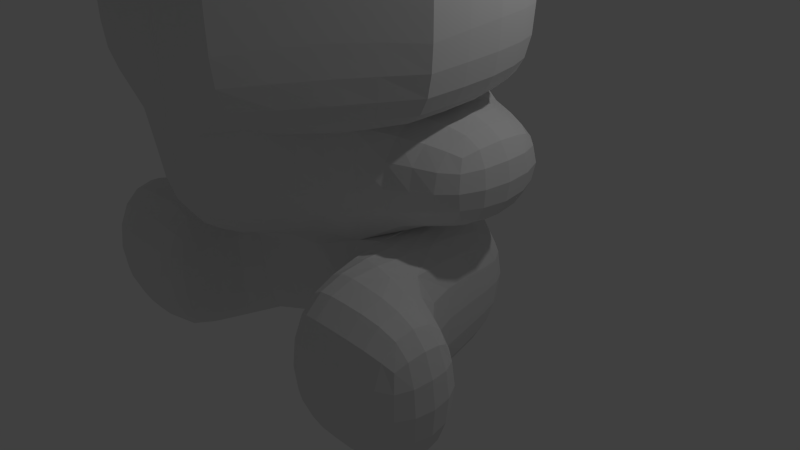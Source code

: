 # Source: dino.blend  (saved by Blender 2.68.0; exported with 4.5.12 LTS)
import bpy
from mathutils import Matrix  # noqa: F401  (used for matrix-valued properties, if any)

bpy.ops.wm.read_factory_settings(use_empty=True)
scene = bpy.context.scene
scene.name = 'Scene'

# ---- collections
col_collection_1 = bpy.data.collections.new('Collection 1'); scene.collection.children.link(col_collection_1)

# ---- materials (node trees are filled in below, after node groups)
mat_material = bpy.data.materials.new('Material')
mat_material.alpha_threshold = 0.0
mat_material.roughness = 0.5
mat_material.line_color = (0.0, 0.0, 0.0, 1.0)

# ---- material node trees

# ---- world
world_world = bpy.data.worlds.new('World'); scene.world = world_world
world_world.color = (0.05088, 0.05088, 0.05088)
world_world.use_sun_shadow = False
world_world.sun_shadow_jitter_overblur = 0.0
world_world.cycles.sampling_method = 'MANUAL'
world_world.cycles.sample_map_resolution = 256

# ---- cameras
cam_camera = bpy.data.cameras.new('Camera')
cam_camera.clip_end = 100.0
cam_camera.lens = 35.0
cam_camera.sensor_width = 32.0
cam_camera.sensor_height = 18.0
cam_camera.ortho_scale = 7.314
cam_camera.dof.focus_distance = 0.0

# ---- lights
light_lamp = bpy.data.lights.new('Lamp', 'POINT')
light_lamp.transmission_factor = 0.0
light_lamp.cutoff_distance = 30.0
light_lamp.energy = 100.0
light_lamp.shadow_buffer_clip_start = 1.001
light_lamp.shadow_soft_size = 0.1
light_lamp.shadow_maximum_resolution = 0.006
light_lamp.use_absolute_resolution = True
light_lamp.cycles.use_multiple_importance_sampling = False

# ---- meshes
me_cube = bpy.data.meshes.new('Cube')
me_cube.from_pydata([(1.0, 1.0, -1.0), (1.0, -1.0, -1.0), (-1.0, -1.0, -1.0), (-1.0, 1.0, -1.0), (1.0, 1.0, 1.0), (1.0, -1.0, 1.0), (-1.0, -1.0, 1.0), (-1.0, 1.0, 1.0), (1.0, 1.0, 2.378), (1.0, -1.0, 2.378), (-1.0, -1.0, 2.378), (-1.0, 1.0, 2.378), (1.0, 1.0, 3.607), (1.0, -1.0, 3.607), (-1.0, -1.0, 3.607), (-1.0, 1.0, 3.607), (1.0, 1.0, 4.86), (1.0, -1.0, 4.86), (-1.0, -1.0, 4.86), (-1.0, 1.0, 4.86), (2.045, 1.0, 2.378), (2.045, -1.0, 2.378), (2.045, 1.0, 3.607), (2.045, -1.0, 3.607), (2.286, 1.0, 1.0), (2.286, -1.0, 1.0), (2.286, 1.0, 2.378), (2.286, -1.0, 2.378), (1.0, -2.685, 1.0), (-1.0, -2.685, 1.0), (1.0, -2.685, 2.378), (-1.0, -2.685, 2.378), (1.0, -2.685, 3.607), (-1.0, -2.685, 3.607), (1.0, 1.0, 7.015), (1.0, -1.0, 7.015), (-1.0, -1.0, 7.015), (1.0, 1.0, 8.267), (1.0, -1.0, 8.267), (-1.0, -1.0, 8.267), (-1.0, 1.0, 8.267), (2.045, 1.0, 7.015), (2.045, -1.0, 7.015), (1.0, -2.685, 7.015), (-1.0, -2.685, 7.015), (-1.0, -1.0, 6.004), (1.0, -1.0, 6.004), (1.0, 1.0, 6.004), (2.045, 1.0, 6.004), (-1.0, -2.685, 6.004), (2.045, -1.0, 6.004), (1.0, -2.685, 6.004), (1.0, -4.185, 7.015), (-1.0, -4.185, 7.015), (-1.0, -4.185, 6.004), (1.0, -4.185, 6.004), (3.024, -1.607, 7.015), (1.979, -3.292, 7.015), (3.024, -1.607, 6.004), (1.979, -3.292, 6.004), (1.705, -4.958, 7.015), (1.705, -4.958, 6.004), (2.684, -4.065, 7.015), (2.684, -4.065, 6.004), (1.698, 1.0, -1.0), (1.698, -1.0, -1.0), (1.698, 1.0, 1.0), (1.698, -1.0, 1.0), (1.0, -2.366, -1.0), (1.0, -2.366, 1.0), (1.698, -2.366, -1.0), (1.698, -2.366, 1.0), (2.864, -1.0, -1.0), (2.864, -1.0, 1.0), (2.864, -2.366, -1.0), (2.864, -2.366, 1.0)], [], [(0, 1, 2, 3), (5, 9, 30, 28), (1, 0, 64, 65), (1, 5, 6, 2), (2, 6, 7, 3), (4, 0, 3, 7), (6, 5, 28, 29), (7, 6, 10, 11), (4, 8, 26, 24), (4, 7, 11, 8), (12, 15, 19, 16), (11, 10, 14, 15), (9, 8, 20, 21), (8, 11, 15, 12), (18, 17, 38, 39), (14, 13, 17, 18), (15, 14, 18, 19), (13, 12, 16, 17), (21, 20, 22, 23), (8, 12, 22, 20), (48, 47, 34, 41), (13, 9, 21, 23), (25, 24, 26, 27), (5, 4, 24, 25), (8, 9, 27, 26), (9, 5, 25, 27), (29, 28, 30, 31), (31, 30, 32, 33), (16, 19, 40, 37), (14, 10, 31, 33), (9, 13, 32, 30), (10, 6, 29, 31), (32, 23, 21, 30), (46, 45, 36, 35), (9, 30, 21), (37, 40, 39, 38), (34, 35, 42, 41), (35, 36, 44, 43), (42, 43, 35), (45, 49, 44, 36), (50, 48, 41, 42), (19, 18, 39, 40), (44, 49, 54, 53), (47, 46, 35, 34), (42, 50, 58, 56), (17, 16, 37, 38), (22, 12, 47, 48), (13, 14, 45, 46), (14, 33, 49, 45), (23, 22, 48, 50), (33, 32, 51, 49), (12, 13, 46, 47), (23, 32, 51, 50), (54, 55, 52, 53), (51, 43, 52, 55), (43, 44, 53, 52), (49, 51, 55, 54), (58, 59, 57, 56), (50, 51, 59, 58), (43, 42, 56, 57), (51, 43, 57, 59), (52, 43, 57), (52, 57, 62, 60), (51, 59, 55), (60, 62, 63, 61), (57, 59, 63, 62), (55, 52, 60, 61), (59, 55, 61, 63), (64, 66, 67, 65), (1, 65, 70, 68), (4, 5, 67, 66), (0, 4, 66, 64), (69, 68, 70, 71), (70, 65, 72, 74), (67, 5, 69, 71), (5, 1, 68, 69), (72, 73, 75, 74), (71, 70, 74, 75), (65, 67, 73, 72), (67, 71, 75, 73)])
_ca = me_cube.color_attributes.new('Col', 'BYTE_COLOR', 'CORNER')
_ca.data.foreach_set('color', [0.9911, 0.2423, 0.2705, 1.0, 0.9911, 0.2346, 0.2623, 1.0, 0.9911, 0.2346, 0.2623, 1.0, 0.9911, 0.2423, 0.2705, 1.0, 0.1144, 0.08438, 0.1529, 1.0, 1.0, 1.0, 1.0, 1.0, 1.0, 1.0, 1.0, 1.0, 0.9647, 0.9647, 0.9734, 1.0, 0.9911, 0.2346, 0.2623, 1.0, 0.9911, 0.2423, 0.2705, 1.0, 0.9647, 0.2664, 0.3005, 1.0, 1.0, 0.2346, 0.2623, 1.0, 0.9911, 0.2346, 0.2623, 1.0, 0.3813, 0.402, 0.9823, 1.0, 0.3813, 0.402, 0.9823, 1.0, 0.9911, 0.2346, 0.2623, 1.0, 1.0, 1.0, 1.0, 1.0, 1.0, 1.0, 1.0, 1.0, 1.0, 1.0, 1.0, 1.0, 1.0, 1.0, 1.0, 1.0, 0.162, 0.2346, 0.2789, 1.0, 0.1356, 0.2232, 0.1441, 1.0, 0.1356, 0.2232, 0.1441, 1.0, 0.162, 0.2346, 0.2789, 1.0, 0.3864, 0.4125, 1.0, 1.0, 0.3864, 0.4125, 1.0, 1.0, 0.3763, 0.402, 1.0, 1.0, 0.3763, 0.402, 1.0, 1.0, 0.4397, 0.521, 0.4508, 1.0, 1.0, 1.0, 1.0, 1.0, 1.0, 1.0, 1.0, 1.0, 1.0, 1.0, 1.0, 1.0, 0.162, 0.2346, 0.2789, 1.0, 0.8148, 0.7682, 0.227, 1.0, 0.6724, 0.7157, 0.9131, 1.0, 0.1912, 0.1946, 0.4233, 1.0, 0.162, 0.2346, 0.2789, 1.0, 0.162, 0.2346, 0.2789, 1.0, 0.8148, 0.7682, 0.227, 1.0, 0.8148, 0.7682, 0.227, 1.0, 0.6724, 0.6308, 0.3564, 1.0, 0.6724, 0.6308, 0.3564, 1.0, 0.3763, 0.402, 0.9911, 1.0, 0.3763, 0.402, 0.9911, 1.0, 1.0, 1.0, 1.0, 1.0, 1.0, 1.0, 1.0, 1.0, 1.0, 1.0, 1.0, 1.0, 1.0, 1.0, 1.0, 1.0, 1.0, 1.0, 1.0, 1.0, 1.0, 1.0, 1.0, 1.0, 1.0, 1.0, 1.0, 1.0, 1.0, 1.0, 1.0, 1.0, 0.8148, 0.7682, 0.227, 1.0, 0.8148, 0.7682, 0.227, 1.0, 0.6724, 0.6308, 0.3564, 1.0, 0.6724, 0.6308, 0.3564, 1.0, 1.0, 1.0, 1.0, 1.0, 1.0, 1.0, 1.0, 1.0, 0.04231, 0.06301, 0.04231, 1.0, 0.04231, 0.06301, 0.04231, 1.0, 1.0, 1.0, 1.0, 1.0, 1.0, 1.0, 1.0, 1.0, 1.0, 1.0, 1.0, 1.0, 1.0, 1.0, 1.0, 1.0, 0.7454, 0.7011, 0.2874, 1.0, 0.5906, 0.5841, 0.4735, 1.0, 0.4072, 0.4342, 0.8963, 1.0, 0.4735, 0.4851, 0.8148, 1.0, 1.0, 1.0, 1.0, 1.0, 1.0, 1.0, 1.0, 1.0, 1.0, 1.0, 1.0, 1.0, 1.0, 1.0, 1.0, 1.0, 0.4508, 0.4072, 0.8714, 1.0, 0.305, 0.9473, 0.9301, 1.0, 0.5089, 0.956, 0.4793, 1.0, 0.4564, 0.8963, 0.9911, 1.0, 0.8148, 0.7682, 0.227, 1.0, 0.6724, 0.6308, 0.3564, 1.0, 0.5089, 0.956, 0.4793, 1.0, 0.305, 0.9823, 0.9647, 1.0, 1.0, 0.9047, 0.08022, 1.0, 0.4397, 0.4564, 0.7991, 1.0, 0.3515, 1.0, 0.9823, 1.0, 0.3763, 1.0, 0.9823, 1.0, 1.0, 1.0, 1.0, 1.0, 1.0, 1.0, 1.0, 1.0, 1.0, 1.0, 1.0, 1.0, 1.0, 1.0, 1.0, 1.0, 0.09531, 0.0999, 0.159, 1.0, 0.09531, 0.09531, 0.1651, 1.0, 0.6724, 0.5906, 0.7231, 1.0, 0.5395, 0.3916, 0.7305, 1.0, 0.8228, 0.8228, 0.8632, 1.0, 1.0, 1.0, 1.0, 1.0, 0.1095, 0.1022, 0.1878, 1.0, 1.0, 1.0, 1.0, 1.0, 0.9823, 0.9734, 0.8714, 1.0, 1.0, 0.9131, 0.1119, 1.0, 1.0, 0.3467, 0.2502, 1.0, 0.6724, 0.491, 0.4793, 1.0, 0.3763, 0.8148, 0.7991, 1.0, 0.2016, 0.5029, 0.5583, 1.0, 0.09306, 0.1301, 0.1274, 1.0, 0.5395, 0.3763, 0.6939, 1.0, 0.3763, 0.402, 1.0, 1.0, 0.3763, 0.402, 1.0, 1.0, 0.956, 0.6795, 0.4125, 1.0, 0.956, 0.6795, 0.4125, 1.0, 0.956, 0.6795, 0.4125, 1.0, 0.956, 0.6795, 0.4125, 1.0, 1.0, 0.6939, 0.3712, 1.0, 1.0, 0.6939, 0.3712, 1.0, 0.3763, 0.402, 0.9911, 1.0, 0.3763, 0.402, 0.9911, 1.0, 1.0, 1.0, 1.0, 1.0, 1.0, 1.0, 1.0, 1.0, 0.4233, 0.4508, 1.0, 1.0, 0.521, 0.5395, 1.0, 1.0, 1.0, 1.0, 1.0, 1.0, 1.0, 1.0, 1.0, 1.0, 1.0, 1.0, 1.0, 1.0, 1.0, 1.0, 1.0, 1.0, 1.0, 1.0, 1.0, 1.0, 1.0, 1.0, 1.0, 1.0, 0.3712, 0.807, 0.807, 1.0, 0.2502, 0.6105, 0.7231, 1.0, 0.4452, 0.4678, 0.9911, 1.0, 1.0, 1.0, 1.0, 1.0, 1.0, 0.6939, 0.3712, 1.0, 0.4564, 0.8148, 0.7529, 1.0, 0.4508, 0.3916, 0.8388, 1.0, 1.0, 0.7084, 0.3864, 1.0, 1.0, 1.0, 1.0, 1.0, 1.0, 1.0, 1.0, 1.0, 1.0, 1.0, 1.0, 1.0, 1.0, 1.0, 1.0, 1.0, 0.3712, 0.8148, 0.807, 1.0, 1.0, 1.0, 1.0, 1.0, 0.4508, 0.4793, 1.0, 1.0, 0.05951, 0.08022, 0.05613, 1.0, 0.05951, 0.08022, 0.05613, 1.0, 0.04667, 0.06301, 0.04231, 1.0, 0.04667, 0.06301, 0.04231, 1.0, 0.2623, 0.2122, 0.2623, 1.0, 0.08866, 0.05286, 0.09084, 1.0, 0.7011, 0.6584, 0.7084, 1.0, 0.1714, 0.1248, 0.1746, 1.0, 0.08866, 0.05286, 0.09084, 1.0, 0.08866, 0.05286, 0.09084, 1.0, 0.1356, 0.08866, 0.1384, 1.0, 0.1356, 0.08866, 0.1384, 1.0, 0.7011, 0.6584, 0.7084, 1.0, 0.1356, 0.08866, 0.1384, 1.0, 0.08866, 0.05286, 0.09084, 1.0, 1.0, 1.0, 1.0, 1.0, 1.0, 1.0, 1.0, 1.0, 1.0, 1.0, 1.0, 1.0, 1.0, 1.0, 1.0, 1.0, 1.0, 0.9216, 0.1195, 1.0, 1.0, 0.9047, 0.08022, 1.0, 0.3763, 1.0, 0.9823, 1.0, 0.9647, 0.2051, 1.0, 1.0, 0.5029, 0.5029, 0.6376, 1.0, 0.5647, 0.5583, 0.5271, 1.0, 0.855, 0.4851, 1.0, 1.0, 0.4452, 1.0, 0.9823, 1.0, 1.0, 1.0, 1.0, 1.0, 0.7605, 1.0, 1.0, 1.0, 1.0, 1.0, 1.0, 1.0, 1.0, 1.0, 1.0, 1.0, 1.0, 1.0, 1.0, 1.0, 1.0, 1.0, 1.0, 1.0, 1.0, 1.0, 1.0, 1.0, 1.0, 1.0, 1.0, 1.0, 0.9647, 0.2623, 1.0, 1.0, 1.0, 0.9216, 0.1195, 1.0, 1.0, 1.0, 1.0, 1.0, 0.3864, 1.0, 0.9823, 1.0, 1.0, 1.0, 1.0, 1.0, 1.0, 1.0, 1.0, 1.0, 1.0, 1.0, 1.0, 1.0, 0.855, 0.4851, 1.0, 1.0, 0.5089, 0.956, 0.4793, 1.0, 0.6724, 0.6308, 0.3564, 1.0, 0.4397, 0.4564, 0.7991, 1.0, 1.0, 0.9047, 0.08022, 1.0, 1.0, 1.0, 1.0, 1.0, 1.0, 1.0, 1.0, 1.0, 1.0, 1.0, 1.0, 1.0, 1.0, 1.0, 1.0, 1.0, 1.0, 1.0, 1.0, 1.0, 1.0, 1.0, 1.0, 1.0, 1.0, 1.0, 1.0, 1.0, 1.0, 1.0, 1.0, 1.0, 0.4564, 0.8963, 0.9911, 1.0, 0.5089, 0.956, 0.4793, 1.0, 1.0, 0.9047, 0.08022, 1.0, 1.0, 0.9216, 0.1195, 1.0, 1.0, 0.6939, 0.3712, 1.0, 1.0, 0.6939, 0.3712, 1.0, 0.6376, 1.0, 1.0, 1.0, 0.6376, 1.0, 1.0, 1.0, 1.0, 1.0, 1.0, 1.0, 1.0, 1.0, 1.0, 1.0, 1.0, 1.0, 1.0, 1.0, 1.0, 1.0, 1.0, 1.0, 0.4564, 0.8148, 0.7529, 1.0, 1.0, 0.6939, 0.3712, 1.0, 0.8632, 0.3095, 0.7991, 1.0, 1.0, 0.9216, 0.1195, 1.0, 1.0, 1.0, 1.0, 1.0, 1.0, 1.0, 1.0, 1.0, 0.06663, 0.03434, 0.06848, 1.0, 0.06663, 0.03434, 0.06848, 1.0, 1.0, 1.0, 1.0, 1.0, 1.0, 1.0, 1.0, 1.0, 1.0, 1.0, 1.0, 1.0, 1.0, 1.0, 1.0, 1.0, 0.1356, 0.08866, 0.1384, 1.0, 0.1356, 0.08866, 0.1384, 1.0, 0.06663, 0.03434, 0.06848, 1.0, 0.06663, 0.03434, 0.06848, 1.0, 0.6376, 0.9387, 0.3419, 1.0, 0.6376, 0.9387, 0.3419, 1.0, 1.0, 0.9301, 0.1559, 1.0, 1.0, 0.9301, 0.1559, 1.0, 1.0, 1.0, 1.0, 1.0, 0.8469, 0.3231, 1.0, 1.0, 0.4508, 0.7605, 0.9823, 1.0, 0.2918, 1.0, 0.9823, 1.0, 1.0, 0.9216, 0.1195, 1.0, 0.6376, 0.9387, 0.3419, 1.0, 0.5583, 1.0, 1.0, 1.0, 1.0, 1.0, 1.0, 1.0, 0.1356, 0.08866, 0.1384, 1.0, 0.7011, 0.6584, 0.7084, 1.0, 1.0, 1.0, 1.0, 1.0, 0.3564, 1.0, 0.9823, 1.0, 1.0, 1.0, 1.0, 1.0, 1.0, 1.0, 1.0, 1.0, 1.0, 1.0, 1.0, 1.0, 1.0, 1.0, 1.0, 1.0, 0.06663, 0.03434, 0.06848, 1.0, 0.1356, 0.08866, 0.1384, 1.0, 1.0, 1.0, 1.0, 1.0, 0.06663, 0.03434, 0.06848, 1.0, 1.0, 1.0, 1.0, 1.0, 1.0, 1.0, 1.0, 1.0, 0.09306, 0.05286, 0.09531, 1.0, 0.6376, 0.9387, 0.3419, 1.0, 0.5583, 1.0, 1.0, 1.0, 1.0, 0.956, 0.402, 1.0, 0.09084, 0.02732, 0.09531, 1.0, 0.9216, 0.3763, 1.0, 1.0, 0.8632, 0.2582, 0.9911, 1.0, 0.9734, 0.3515, 1.0, 1.0, 1.0, 0.7605, 1.0, 1.0, 0.9647, 0.3231, 1.0, 1.0, 0.9647, 0.2582, 1.0, 1.0, 0.9734, 0.3763, 1.0, 1.0, 1.0, 1.0, 1.0, 1.0, 0.06663, 0.03434, 0.06848, 1.0, 0.09306, 0.05286, 0.09531, 1.0, 1.0, 1.0, 1.0, 1.0, 0.5583, 1.0, 1.0, 1.0, 1.0, 1.0, 1.0, 1.0, 1.0, 1.0, 1.0, 1.0, 0.4072, 1.0, 0.9823, 1.0, 0.1195, 0.1195, 0.0999, 1.0, 0.09759, 0.1912, 0.1441, 1.0, 0.09759, 0.09084, 0.1714, 1.0, 0.9911, 0.227, 0.2542, 1.0, 0.9911, 0.2346, 0.2623, 1.0, 1.0, 0.2346, 0.2623, 1.0, 1.0, 0.7758, 0.7991, 1.0, 1.0, 0.2542, 0.2831, 1.0, 1.0, 1.0, 1.0, 1.0, 1.0, 1.0, 1.0, 1.0, 1.0, 1.0, 1.0, 1.0, 1.0, 1.0, 1.0, 1.0, 0.09531, 0.159, 0.0999, 1.0, 0.162, 0.2346, 0.2789, 1.0, 0.1981, 0.2789, 0.4125, 1.0, 0.1195, 0.1195, 0.0999, 1.0, 0.3613, 0.4735, 0.9473, 1.0, 0.9911, 0.2462, 0.2747, 1.0, 0.2874, 0.09306, 0.1274, 1.0, 0.2831, 0.9911, 0.9647, 1.0, 1.0, 0.7758, 0.7991, 1.0, 1.0, 0.2346, 0.2623, 1.0, 1.0, 0.3372, 0.3613, 1.0, 1.0, 0.2874, 0.3185, 1.0, 0.1046, 0.117, 0.1981, 1.0, 0.2051, 0.5029, 0.5583, 1.0, 0.4342, 0.2705, 0.2874, 1.0, 0.2346, 0.4969, 0.5149, 1.0, 0.3864, 0.4125, 0.9911, 1.0, 0.9823, 0.227, 0.2542, 1.0, 1.0, 0.2542, 0.2831, 1.0, 0.3813, 0.3864, 0.9473, 1.0, 0.7231, 0.1981, 0.227, 1.0, 0.1221, 0.159, 0.1022, 1.0, 0.3231, 0.314, 0.7529, 1.0, 0.8714, 0.2051, 0.2346, 1.0, 0.2831, 0.9911, 0.9647, 1.0, 0.2874, 0.09306, 0.1274, 1.0, 0.8714, 0.2051, 0.2346, 1.0, 0.3515, 0.3613, 0.8963, 1.0, 0.09306, 0.1195, 0.1413, 1.0, 0.09759, 0.09084, 0.1714, 1.0, 0.1384, 0.1746, 0.1095, 1.0, 0.09531, 0.1095, 0.15, 1.0, 0.1046, 0.117, 0.1981, 1.0, 0.1946, 0.5906, 0.5149, 1.0, 0.1683, 0.07036, 0.0999, 1.0, 0.1274, 0.1651, 0.107, 1.0])
me_cube.materials.append(mat_material)
me_cube.use_remesh_preserve_volume = False
me_cube.use_remesh_preserve_attributes = False
me_cube.use_mirror_vertex_groups = False
me_cube.use_paint_bone_selection = False
me_cube.use_paint_mask = True
me_cube.update()

# ---- objects
ob_cube = bpy.data.objects.new('Cube', me_cube)
ob_lamp = bpy.data.objects.new('Lamp', light_lamp)
ob_camera = bpy.data.objects.new('Camera', cam_camera)

# ---- transforms, parenting, visibility, modifiers, constraints
ob_cube.location = (0.0, 0.0, 0.0)
ob_cube.lock_rotations_4d = False
ob_cube.empty_display_type = 'ARROWS'
ob_cube.lineart.crease_threshold = 0.0
_m = ob_cube.modifiers.new('Mirror', 'MIRROR')
_m = ob_cube.modifiers.new('Subsurf', 'SUBSURF')
_m.uv_smooth = 'PRESERVE_CORNERS'
_m.quality = 2
_m.levels = 2
_m.show_only_control_edges = False
ob_lamp.location = (4.076, 1.005, 5.904)
ob_lamp.rotation_euler = (0.6503, 0.05522, 1.866)
ob_lamp.lock_rotations_4d = False
ob_lamp.empty_display_type = 'ARROWS'
ob_lamp.color = (0.0, 0.0, 0.0, 0.0)
ob_lamp.lineart.crease_threshold = 0.0
ob_camera.location = (7.481, -6.508, 5.344)
ob_camera.rotation_euler = (1.109, 0.01082, 0.8149)
ob_camera.lock_rotations_4d = False
ob_camera.empty_display_type = 'ARROWS'
ob_camera.color = (0.0, 0.0, 0.0, 0.0)
ob_camera.display_type = 'WIRE'
ob_camera.lineart.crease_threshold = 0.0

# ---- collection membership
col_collection_1.objects.link(ob_cube)
col_collection_1.objects.link(ob_lamp)
col_collection_1.objects.link(ob_camera)

# ---- scene / render settings (as saved in the file)
scene.camera = ob_camera
scene.frame_start = 1; scene.frame_end = 250; scene.frame_set(1)
scene.render.engine = 'CYCLES'
scene.render.image_settings.color_mode = 'RGB'
scene.render.image_settings.compression = 90
scene.render.resolution_percentage = 50
scene.render.dither_intensity = 0.0
scene.cycles.use_denoising = False
scene.cycles.samples = 10
scene.cycles.sampling_pattern = 'TABULATED_SOBOL'
scene.cycles.light_sampling_threshold = 0.0
scene.cycles.use_adaptive_sampling = False
scene.cycles.use_light_tree = False
scene.cycles.blur_glossy = 0.0
scene.cycles.volume_bounces = 1
scene.cycles.pixel_filter_type = 'GAUSSIAN'
scene.cycles.sample_clamp_indirect = 0.0
scene.view_settings.view_transform = 'Standard'
scene.unit_settings.scale_length = 0.001
bpy.context.view_layer.update()
